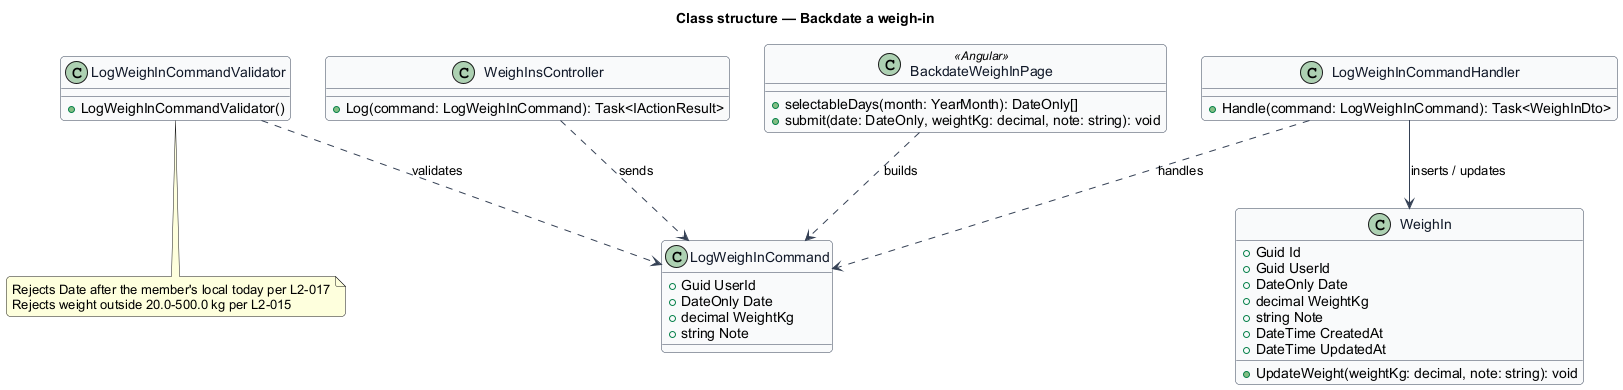

The diagram above was rendered by PlantUML. Its source (embedded in the PNG):
@startuml
skinparam backgroundColor #FFFFFF
skinparam shadowing false
skinparam roundcorner 8
skinparam defaultFontName Arial
skinparam ArrowColor #344054
skinparam class {
  BorderColor #344054
  FontColor #101828
  BackgroundColor #F9FAFB
}
title Class structure — Backdate a weigh-in

class WeighInsController {
  +Log(command: LogWeighInCommand): Task<IActionResult>
}

class LogWeighInCommand {
  +Guid UserId
  +DateOnly Date
  +decimal WeightKg
  +string Note
}

class LogWeighInCommandValidator {
  +LogWeighInCommandValidator()
}
note bottom of LogWeighInCommandValidator
  Rejects Date after the member's local today per L2-017
  Rejects weight outside 20.0-500.0 kg per L2-015
end note

class LogWeighInCommandHandler {
  +Handle(command: LogWeighInCommand): Task<WeighInDto>
}

class WeighIn {
  +Guid Id
  +Guid UserId
  +DateOnly Date
  +decimal WeightKg
  +string Note
  +DateTime CreatedAt
  +DateTime UpdatedAt
  +UpdateWeight(weightKg: decimal, note: string): void
}

class BackdateWeighInPage <<Angular>> {
  +selectableDays(month: YearMonth): DateOnly[]
  +submit(date: DateOnly, weightKg: decimal, note: string): void
}

WeighInsController ..> LogWeighInCommand : sends
LogWeighInCommandValidator ..> LogWeighInCommand : validates
LogWeighInCommandHandler ..> LogWeighInCommand : handles
LogWeighInCommandHandler --> WeighIn : inserts / updates
BackdateWeighInPage ..> LogWeighInCommand : builds
@enduml